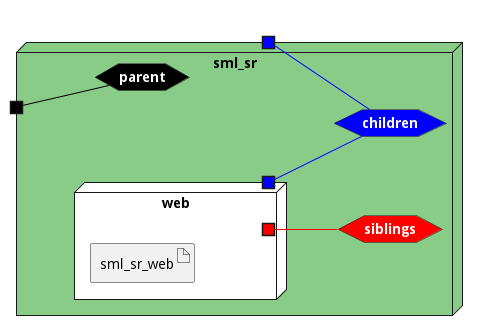

The diagram above was rendered by PlantUML. Its source (embedded in the PNG):
@startuml

left to right direction







node "sml_sr" #88cc88 {


    hexagon parentnet #black [
            <b><color:white>parent</color></b>
    ]
    
    portin " " as parentnetPortIn #black
    parentnetPortIn -[#black]- parentnet
    
    hexagon childrennet #blue [
            <b><color:white>children</color></b>
    ]
    
    portout " " as childrennetPortOut #blue
    childrennet -[#blue]- childrennetPortOut
    
    hexagon siblingsnet #red [
            <b><color:white>siblings</color></b>
    ]
    

node "web" as webService #white {
    portOut " " as webServicechildrennet #blue
   webServicechildrennet -[#blue]- childrennet
       portOut " " as webServicesiblingsnet #red
   webServicesiblingsnet -[#red]- siblingsnet
   

    artifact "sml_sr_web" as sml_sr_webimage
    
}

}


@enduml